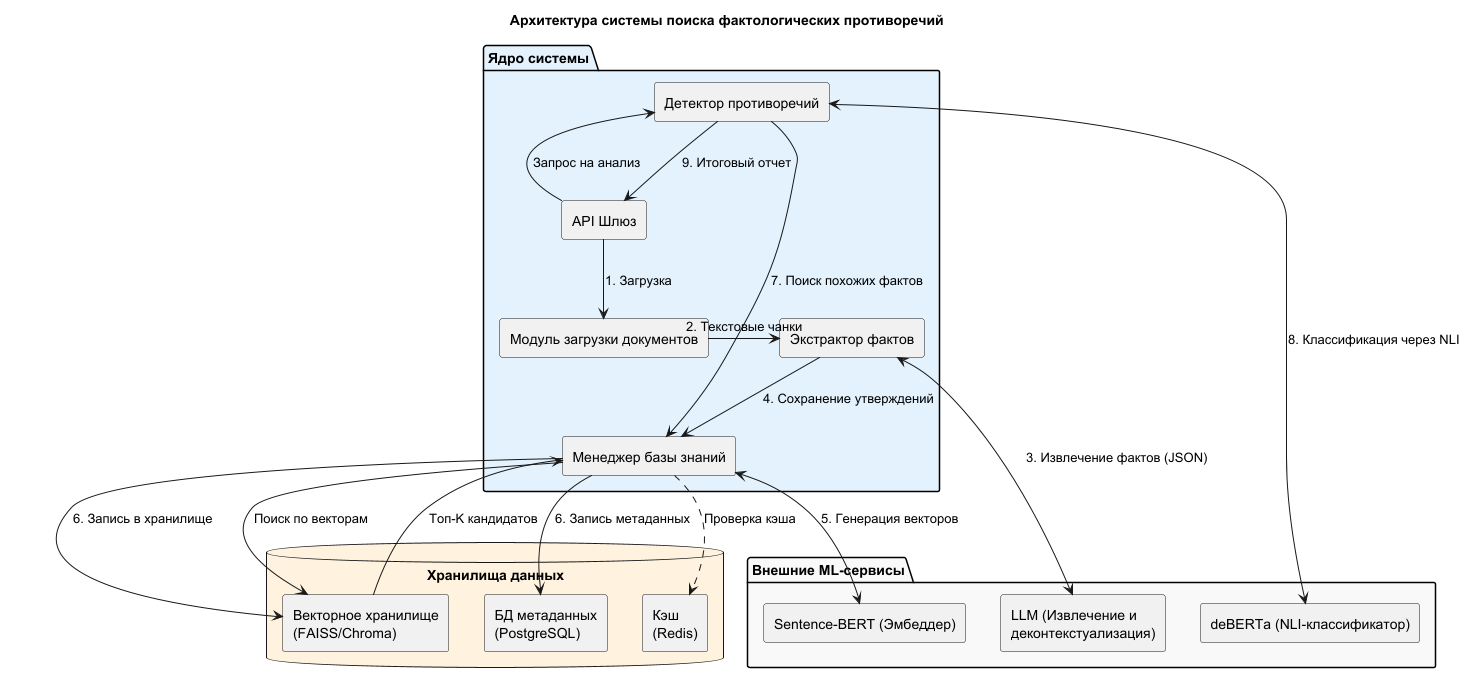

The diagram above was rendered by PlantUML. Its source (embedded in the PNG):
@startuml 03_component_diagram_ru
title "Архитектура системы поиска фактологических противоречий"

skinparam componentStyle rectangle
skinparam shadowing false
' skinparam linetype ortho

package "Внешние ML-сервисы" #f9f9f9 {
  [LLM (Извлечение и\nдеконтекстуализация)] as LLM
  [Sentence-BERT (Эмбеддер)] as Embedder
  [deBERTa (NLI-классификатор)] as NLI
}

package "Ядро системы" #e3f2fd {
  [API Шлюз] as API
  [Модуль загрузки документов] as Ingest
  [Экстрактор фактов] as Extractor
  [Менеджер базы знаний] as KB
  [Детектор противоречий] as Detector
}

database "Хранилища данных" #fff3e0 {
  [Векторное хранилище\n(FAISS/Chroma)] as VecStore
  [БД метаданных\n(PostgreSQL)] as MetaDB
  [Кэш\n(Redis)] as Cache
}

API --> Ingest : "1. Загрузка"
Ingest -> Extractor : "2. Текстовые чанки"
Extractor <--> LLM : "3. Извлечение фактов (JSON)"
Extractor --> KB : "4. Сохранение утверждений"
KB <--> Embedder : "5. Генерация векторов"
KB --> VecStore : "6. Запись в хранилище"
KB --> MetaDB : "6. Запись метаданных"

API --> Detector : "Запрос на анализ"
Detector --> KB : "7. Поиск похожих фактов"
KB ..> Cache : "Проверка кэша"
KB --> VecStore : "Поиск по векторам"
KB <-- VecStore : "Топ-K кандидатов"

Detector <--> NLI : "8. Классификация через NLI"
Detector --> API : "9. Итоговый отчет"

@enduml